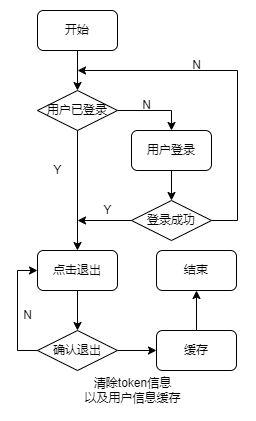

The diagram above was exported from draw.io. Its source (the exported page's mxGraphModel, read from the mxfile embedded in the PNG):
<mxGraphModel dx="1036" dy="614" grid="1" gridSize="10" guides="1" tooltips="1" connect="1" arrows="1" fold="1" page="1" pageScale="1" pageWidth="827" pageHeight="1169" math="0" shadow="0">
  <root>
    <mxCell id="0" />
    <mxCell id="1" parent="0" />
    <mxCell id="d8CJf5GxeVdhqWnwI0NO-4" style="edgeStyle=orthogonalEdgeStyle;rounded=0;orthogonalLoop=1;jettySize=auto;html=1;entryX=0.5;entryY=0;entryDx=0;entryDy=0;" edge="1" parent="1" source="d8CJf5GxeVdhqWnwI0NO-1" target="d8CJf5GxeVdhqWnwI0NO-2">
      <mxGeometry relative="1" as="geometry" />
    </mxCell>
    <mxCell id="d8CJf5GxeVdhqWnwI0NO-1" value="开始" style="rounded=1;whiteSpace=wrap;html=1;" vertex="1" parent="1">
      <mxGeometry x="280" y="120" width="80" height="40" as="geometry" />
    </mxCell>
    <mxCell id="d8CJf5GxeVdhqWnwI0NO-5" style="edgeStyle=orthogonalEdgeStyle;rounded=0;orthogonalLoop=1;jettySize=auto;html=1;entryX=0.5;entryY=0;entryDx=0;entryDy=0;" edge="1" parent="1" source="d8CJf5GxeVdhqWnwI0NO-2" target="d8CJf5GxeVdhqWnwI0NO-3">
      <mxGeometry relative="1" as="geometry" />
    </mxCell>
    <mxCell id="d8CJf5GxeVdhqWnwI0NO-12" style="edgeStyle=orthogonalEdgeStyle;rounded=0;orthogonalLoop=1;jettySize=auto;html=1;" edge="1" parent="1" source="d8CJf5GxeVdhqWnwI0NO-2" target="d8CJf5GxeVdhqWnwI0NO-11">
      <mxGeometry relative="1" as="geometry" />
    </mxCell>
    <mxCell id="d8CJf5GxeVdhqWnwI0NO-2" value="用户已登录" style="rhombus;whiteSpace=wrap;html=1;" vertex="1" parent="1">
      <mxGeometry x="280" y="200" width="80" height="40" as="geometry" />
    </mxCell>
    <mxCell id="d8CJf5GxeVdhqWnwI0NO-8" style="edgeStyle=orthogonalEdgeStyle;rounded=0;orthogonalLoop=1;jettySize=auto;html=1;" edge="1" parent="1" source="d8CJf5GxeVdhqWnwI0NO-3" target="d8CJf5GxeVdhqWnwI0NO-7">
      <mxGeometry relative="1" as="geometry" />
    </mxCell>
    <mxCell id="d8CJf5GxeVdhqWnwI0NO-3" value="用户登录" style="rounded=1;whiteSpace=wrap;html=1;" vertex="1" parent="1">
      <mxGeometry x="374" y="240" width="80" height="40" as="geometry" />
    </mxCell>
    <mxCell id="d8CJf5GxeVdhqWnwI0NO-6" value="N" style="text;html=1;align=center;verticalAlign=middle;resizable=0;points=[];autosize=1;strokeColor=none;fillColor=none;" vertex="1" parent="1">
      <mxGeometry x="374" y="200" width="30" height="30" as="geometry" />
    </mxCell>
    <mxCell id="d8CJf5GxeVdhqWnwI0NO-9" style="edgeStyle=orthogonalEdgeStyle;rounded=0;orthogonalLoop=1;jettySize=auto;html=1;exitX=1;exitY=0.5;exitDx=0;exitDy=0;" edge="1" parent="1" source="d8CJf5GxeVdhqWnwI0NO-7">
      <mxGeometry relative="1" as="geometry">
        <mxPoint x="320" y="180" as="targetPoint" />
        <Array as="points">
          <mxPoint x="480" y="330" />
          <mxPoint x="480" y="180" />
        </Array>
      </mxGeometry>
    </mxCell>
    <mxCell id="d8CJf5GxeVdhqWnwI0NO-13" style="edgeStyle=orthogonalEdgeStyle;rounded=0;orthogonalLoop=1;jettySize=auto;html=1;" edge="1" parent="1" source="d8CJf5GxeVdhqWnwI0NO-7">
      <mxGeometry relative="1" as="geometry">
        <mxPoint x="320" y="330" as="targetPoint" />
      </mxGeometry>
    </mxCell>
    <mxCell id="d8CJf5GxeVdhqWnwI0NO-7" value="登录成功" style="rhombus;whiteSpace=wrap;html=1;" vertex="1" parent="1">
      <mxGeometry x="374" y="310" width="80" height="40" as="geometry" />
    </mxCell>
    <mxCell id="d8CJf5GxeVdhqWnwI0NO-10" value="N" style="text;html=1;align=center;verticalAlign=middle;resizable=0;points=[];autosize=1;strokeColor=none;fillColor=none;" vertex="1" parent="1">
      <mxGeometry x="424" y="160" width="30" height="30" as="geometry" />
    </mxCell>
    <mxCell id="d8CJf5GxeVdhqWnwI0NO-17" style="edgeStyle=orthogonalEdgeStyle;rounded=0;orthogonalLoop=1;jettySize=auto;html=1;entryX=0.5;entryY=0;entryDx=0;entryDy=0;" edge="1" parent="1" source="d8CJf5GxeVdhqWnwI0NO-11" target="d8CJf5GxeVdhqWnwI0NO-16">
      <mxGeometry relative="1" as="geometry" />
    </mxCell>
    <mxCell id="d8CJf5GxeVdhqWnwI0NO-11" value="点击退出" style="rounded=1;whiteSpace=wrap;html=1;" vertex="1" parent="1">
      <mxGeometry x="280" y="360" width="80" height="40" as="geometry" />
    </mxCell>
    <mxCell id="d8CJf5GxeVdhqWnwI0NO-14" value="Y" style="text;html=1;align=center;verticalAlign=middle;resizable=0;points=[];autosize=1;strokeColor=none;fillColor=none;" vertex="1" parent="1">
      <mxGeometry x="285" y="265" width="30" height="30" as="geometry" />
    </mxCell>
    <mxCell id="d8CJf5GxeVdhqWnwI0NO-15" value="Y" style="text;html=1;align=center;verticalAlign=middle;resizable=0;points=[];autosize=1;strokeColor=none;fillColor=none;" vertex="1" parent="1">
      <mxGeometry x="335" y="305" width="30" height="30" as="geometry" />
    </mxCell>
    <mxCell id="d8CJf5GxeVdhqWnwI0NO-18" style="edgeStyle=orthogonalEdgeStyle;rounded=0;orthogonalLoop=1;jettySize=auto;html=1;exitX=0;exitY=0.5;exitDx=0;exitDy=0;" edge="1" parent="1" source="d8CJf5GxeVdhqWnwI0NO-16">
      <mxGeometry relative="1" as="geometry">
        <mxPoint x="280" y="380" as="targetPoint" />
        <Array as="points">
          <mxPoint x="260" y="460" />
          <mxPoint x="260" y="380" />
        </Array>
      </mxGeometry>
    </mxCell>
    <mxCell id="d8CJf5GxeVdhqWnwI0NO-21" style="edgeStyle=orthogonalEdgeStyle;rounded=0;orthogonalLoop=1;jettySize=auto;html=1;entryX=0;entryY=0.5;entryDx=0;entryDy=0;" edge="1" parent="1" source="d8CJf5GxeVdhqWnwI0NO-16" target="d8CJf5GxeVdhqWnwI0NO-20">
      <mxGeometry relative="1" as="geometry" />
    </mxCell>
    <mxCell id="d8CJf5GxeVdhqWnwI0NO-16" value="确认退出" style="rhombus;whiteSpace=wrap;html=1;" vertex="1" parent="1">
      <mxGeometry x="280" y="440" width="80" height="40" as="geometry" />
    </mxCell>
    <mxCell id="d8CJf5GxeVdhqWnwI0NO-19" value="N" style="text;html=1;align=center;verticalAlign=middle;resizable=0;points=[];autosize=1;strokeColor=none;fillColor=none;" vertex="1" parent="1">
      <mxGeometry x="255" y="410" width="30" height="30" as="geometry" />
    </mxCell>
    <mxCell id="d8CJf5GxeVdhqWnwI0NO-24" style="edgeStyle=orthogonalEdgeStyle;rounded=0;orthogonalLoop=1;jettySize=auto;html=1;entryX=0.5;entryY=1;entryDx=0;entryDy=0;" edge="1" parent="1" source="d8CJf5GxeVdhqWnwI0NO-20" target="d8CJf5GxeVdhqWnwI0NO-23">
      <mxGeometry relative="1" as="geometry" />
    </mxCell>
    <mxCell id="d8CJf5GxeVdhqWnwI0NO-20" value="缓存" style="rounded=1;whiteSpace=wrap;html=1;" vertex="1" parent="1">
      <mxGeometry x="399" y="440" width="80" height="40" as="geometry" />
    </mxCell>
    <mxCell id="d8CJf5GxeVdhqWnwI0NO-22" value="清除token信息&lt;br&gt;以及用户信息缓存" style="text;html=1;align=center;verticalAlign=middle;resizable=0;points=[];autosize=1;strokeColor=none;fillColor=none;" vertex="1" parent="1">
      <mxGeometry x="315" y="480" width="120" height="40" as="geometry" />
    </mxCell>
    <mxCell id="d8CJf5GxeVdhqWnwI0NO-23" value="结束" style="rounded=1;whiteSpace=wrap;html=1;" vertex="1" parent="1">
      <mxGeometry x="399" y="360" width="80" height="40" as="geometry" />
    </mxCell>
  </root>
</mxGraphModel>